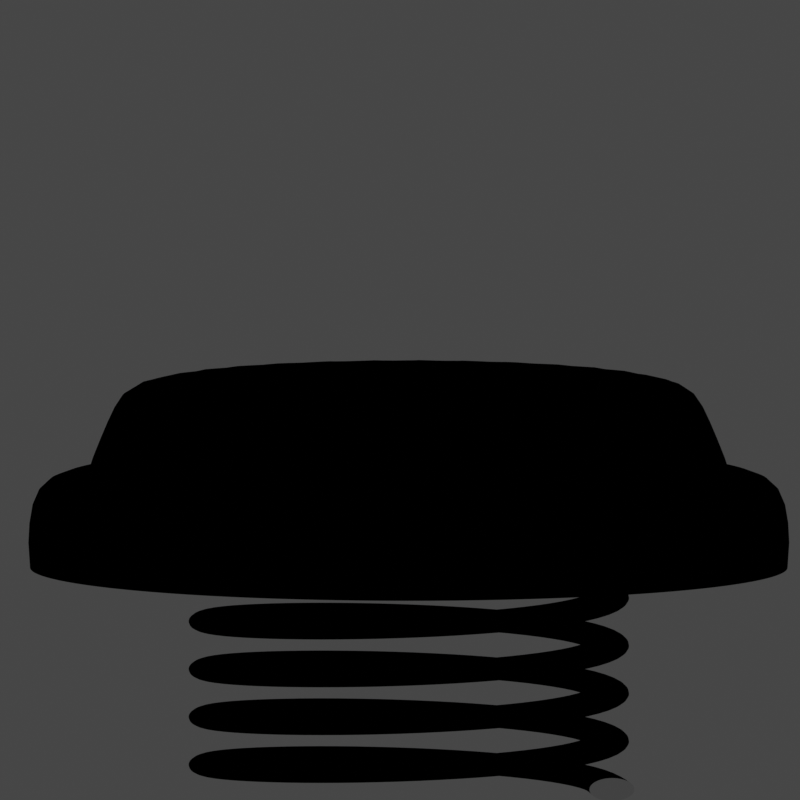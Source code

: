 # Source: spring.blend  (saved by Blender 4.0.36; exported with 4.5.12 LTS)
import bpy
from mathutils import Matrix  # noqa: F401  (used for matrix-valued properties, if any)

bpy.ops.wm.read_factory_settings(use_empty=True)
scene = bpy.context.scene
scene.name = 'Scene'

# ---- materials (node trees are filled in below, after node groups)
mat_spring1 = bpy.data.materials.new('spring1')
mat_spring1.use_transparent_shadow = False
mat_spring1.roughness = 0.0
mat_spring2 = bpy.data.materials.new('spring2')
mat_spring2.use_transparent_shadow = False
mat_spring2.roughness = 0.0
mat_white = bpy.data.materials.new('white')
mat_white.use_transparent_shadow = False
mat_white.roughness = 0.0
mat_outline = bpy.data.materials.new('outline')
mat_outline.use_backface_culling = True
mat_outline.diffuse_color = (0.005077, 0.0, 1.0, 1.0)
mat_outline.roughness = 0.0
mat_outline.specular_intensity = 0.0
mat_black = bpy.data.materials.new('black')
mat_black.use_transparent_shadow = False
mat_black.roughness = 0.0

# ---- node groups
ng_basiccolorramp = bpy.data.node_groups.new('BasicColorRamp', 'ShaderNodeTree')
_s = ng_basiccolorramp.interface.new_socket(name='Color', in_out='OUTPUT', socket_type='NodeSocketColor')
_s.default_value = (0.0, 0.0, 0.0, 0.0)
_s = ng_basiccolorramp.interface.new_socket(name='ShadeTexture', in_out='INPUT', socket_type='NodeSocketFloat')
_s.default_value = 0.216
_s.min_value = 0.0
_s.max_value = 1.0
_N = ng_basiccolorramp.nodes; _L = ng_basiccolorramp.links
n0 = _N.new('ShaderNodeBsdfDiffuse'); n0.name = 'Diffuse BSDF.001'; n0.location = (-168, 18)
n0.inputs[0].default_value = (1.0, 1.0, 1.0, 1.0)
n1 = _N.new('ShaderNodeValToRGB'); n1.name = 'ColorRamp.002'; n1.location = (406, 93)
n1.color_ramp.interpolation = 'CONSTANT'
while len(n1.color_ramp.elements) > 1: n1.color_ramp.elements.remove(n1.color_ramp.elements[-1])
n1.color_ramp.elements[0].position = 0.0; n1.color_ramp.elements[0].color = (0.1758, 0.1758, 0.1758, 1.0)
_e = n1.color_ramp.elements.new(0.1091); _e.color = (0.75, 0.75, 0.75, 1.0)
_e = n1.color_ramp.elements.new(0.1455); _e.color = (1.0, 1.0, 1.0, 1.0)
n2 = _N.new('ShaderNodeValToRGB'); n2.name = 'ColorRamp.003'; n2.location = (400, -140)
n2.color_ramp.interpolation = 'EASE'
while len(n2.color_ramp.elements) > 1: n2.color_ramp.elements.remove(n2.color_ramp.elements[-1])
n2.color_ramp.elements[0].position = 0.0; n2.color_ramp.elements[0].color = (0.0, 0.0, 0.0, 1.0)
_e = n2.color_ramp.elements.new(0.1091); _e.color = (0.03618, 0.03618, 0.03618, 1.0)
_e = n2.color_ramp.elements.new(0.1455); _e.color = (1.0, 1.0, 1.0, 1.0)
n3 = _N.new('ShaderNodeShaderToRGB'); n3.name = 'Shader to RGB.001'; n3.location = (129, -16)
n4 = _N.new('NodeGroupOutput'); n4.name = 'Group Output'; n4.location = (900, -20)
n5 = _N.new('ShaderNodeMix'); n5.name = 'Mix'; n5.location = (720, 60)
n5.data_type = 'RGBA'
_L.new(n0.outputs[0], n3.inputs[0])
_L.new(n3.outputs[0], n1.inputs[0])
_L.new(n3.outputs[0], n2.inputs[0])
_L.new(n5.outputs[2], n4.inputs[0])
_L.new(n1.outputs[0], n5.inputs[6])
_L.new(n2.outputs[0], n5.inputs[7])
n4.is_active_output = True
ng_nodegroup_002 = bpy.data.node_groups.new('NodeGroup.002', 'ShaderNodeTree')
_s = ng_nodegroup_002.interface.new_socket(name='Color', in_out='OUTPUT', socket_type='NodeSocketColor')
_s.default_value = (0.0, 0.0, 0.0, 0.0)
_s = ng_nodegroup_002.interface.new_socket(name='BaseTexture', in_out='INPUT', socket_type='NodeSocketColor')
_s.default_value = (1.0, 1.0, 1.0, 1.0)
_s = ng_nodegroup_002.interface.new_socket(name='AOTexture', in_out='INPUT', socket_type='NodeSocketColor')
_N = ng_nodegroup_002.nodes; _L = ng_nodegroup_002.links
n0 = _N.new('NodeGroupInput'); n0.name = 'Group Input'; n0.location = (-57, 76)
n1 = _N.new('ShaderNodeMix'); n1.name = 'Mix.002'; n1.location = (207, 315)
n1.data_type = 'RGBA'
n2 = _N.new('NodeGroupOutput'); n2.name = 'Group Output'; n2.location = (825, 145)
n3 = _N.new('ShaderNodeFresnel'); n3.name = 'Fresnel'; n3.location = (-60, -80)
n3.inputs[0].default_value = 1.15
n4 = _N.new('ShaderNodeMix'); n4.name = 'Mix.003'; n4.location = (509, 243)
n4.data_type = 'RGBA'
n5 = _N.new('ShaderNodeValToRGB'); n5.name = 'ColorRamp'; n5.location = (200, -20)
n5.color_ramp.interpolation = 'CONSTANT'
while len(n5.color_ramp.elements) > 1: n5.color_ramp.elements.remove(n5.color_ramp.elements[-1])
n5.color_ramp.elements[0].position = 0.0; n5.color_ramp.elements[0].color = (0.0, 0.0, 0.0, 1.0)
_e = n5.color_ramp.elements.new(0.14); _e.color = (1.0, 1.0, 1.0, 1.0)
n6 = _N.new('ShaderNodeGroup'); n6.name = 'Group'; n6.location = (-81, 199)
n6.label = 'Basic Color Ramp'
n6.width = 164
n6.node_tree = ng_basiccolorramp
n6.inputs[0].default_value = 0.216
_L.new(n3.outputs[0], n5.inputs[0])
_L.new(n6.outputs[0], n1.inputs[0])
_L.new(n0.outputs[1], n1.inputs[6])
_L.new(n0.outputs[0], n1.inputs[7])
_L.new(n5.outputs[0], n4.inputs[0])
_L.new(n1.outputs[2], n4.inputs[6])
_L.new(n0.outputs[0], n4.inputs[7])
_L.new(n4.outputs[2], n2.inputs[0])
n2.is_active_output = True

# ---- material node trees
mat_spring1.use_nodes = True; mat_spring1.node_tree.nodes.clear()
_N = mat_spring1.node_tree.nodes; _L = mat_spring1.node_tree.links
n0 = _N.new('ShaderNodeOutputMaterial'); n0.name = 'Material Output.001'; n0.location = (1602, 1660)
n1 = _N.new('ShaderNodeGroup'); n1.name = 'Group'; n1.location = (1298, 1646)
n1.label = 'Shader'
n1.node_tree = ng_nodegroup_002
n1.inputs[0].default_value = (0.4869, 0.04197, 0.468, 1.0)
n1.inputs[1].default_value = (0.1519, 0.01249, 0.04178, 1.0)
_L.new(n1.outputs[0], n0.inputs[0])
n0.is_active_output = True
mat_spring2.use_nodes = True; mat_spring2.node_tree.nodes.clear()
_N = mat_spring2.node_tree.nodes; _L = mat_spring2.node_tree.links
n0 = _N.new('ShaderNodeOutputMaterial'); n0.name = 'Material Output.001'; n0.location = (1602, 1660)
n1 = _N.new('ShaderNodeGroup'); n1.name = 'Group'; n1.location = (1298, 1646)
n1.label = 'Shader'
n1.node_tree = ng_nodegroup_002
n1.inputs[0].default_value = (0.723, 0.09063, 0.7047, 1.0)
n1.inputs[1].default_value = (0.4397, 0.05781, 0.4287, 1.0)
_L.new(n1.outputs[0], n0.inputs[0])
n0.is_active_output = True
mat_white.use_nodes = True; mat_white.node_tree.nodes.clear()
_N = mat_white.node_tree.nodes; _L = mat_white.node_tree.links
n0 = _N.new('ShaderNodeOutputMaterial'); n0.name = 'Material Output.001'; n0.location = (1602, 1660)
n1 = _N.new('ShaderNodeGroup'); n1.name = 'Group'; n1.location = (1298, 1646)
n1.label = 'Shader'
n1.node_tree = ng_nodegroup_002
n1.inputs[0].default_value = (0.7586, 0.8524, 1.0, 1.0)
n1.inputs[1].default_value = (0.1343, 0.1486, 0.3032, 1.0)
_L.new(n1.outputs[0], n0.inputs[0])
n0.is_active_output = True
mat_outline.use_nodes = True; mat_outline.node_tree.nodes.clear()
_N = mat_outline.node_tree.nodes; _L = mat_outline.node_tree.links
n0 = _N.new('ShaderNodeOutputMaterial'); n0.name = 'Material Output'; n0.location = (300, 300)
n0.target = 'CYCLES'
n1 = _N.new('ShaderNodeEmission'); n1.name = 'Emission'; n1.location = (10, 300)
n1.inputs[0].default_value = (0.0, 0.0, 0.0, 1.0)
n2 = _N.new('ShaderNodeOutputMaterial'); n2.name = 'Material Output.001'; n2.location = (0, 0)
n2.target = 'EEVEE'
n3 = _N.new('ShaderNodeMixShader'); n3.name = 'Mix Shader'; n3.location = (0, 0)
n3.label = 'Disable Shadow'
n3.hide = True
n4 = _N.new('ShaderNodeLightPath'); n4.name = 'Light Path'; n4.location = (0, 0)
n4.hide = True
n5 = _N.new('ShaderNodeBsdfTransparent'); n5.name = 'Transparent BSDF'; n5.location = (0, 0)
n5.hide = True
_L.new(n1.outputs[0], n0.inputs[0])
_L.new(n1.outputs[0], n3.inputs[1])
_L.new(n3.outputs[0], n2.inputs[0])
_L.new(n4.outputs[1], n3.inputs[0])
_L.new(n5.outputs[0], n3.inputs[2])
n0.is_active_output = True
mat_black.use_nodes = True; mat_black.node_tree.nodes.clear()
_N = mat_black.node_tree.nodes; _L = mat_black.node_tree.links
n0 = _N.new('ShaderNodeOutputMaterial'); n0.name = 'Material Output.001'; n0.location = (1602, 1660)
n1 = _N.new('ShaderNodeGroup'); n1.name = 'Group'; n1.location = (1298, 1646)
n1.label = 'Shader'
n1.node_tree = ng_nodegroup_002
n1.inputs[0].default_value = (0.04445, 0.04445, 0.04445, 1.0)
n1.inputs[1].default_value = (0.01002, 0.01002, 0.01002, 1.0)
_L.new(n1.outputs[0], n0.inputs[0])
n0.is_active_output = True

# ---- world
world_world = bpy.data.worlds.new('World'); scene.world = world_world
world_world.use_nodes = True; world_world.node_tree.nodes.clear()
_N = world_world.node_tree.nodes; _L = world_world.node_tree.links
n0 = _N.new('ShaderNodeOutputWorld'); n0.name = 'World Output'; n0.location = (300, 300)
n1 = _N.new('ShaderNodeBackground'); n1.name = 'Background'; n1.location = (10, 300)
n1.inputs[0].default_value = (0.05088, 0.05088, 0.05088, 1.0)
_L.new(n1.outputs[0], n0.inputs[0])
n0.is_active_output = True
world_world.color = (0.05088, 0.05088, 0.05088)
world_world.use_sun_shadow = False
world_world.sun_shadow_jitter_overblur = 0.0

# ---- cameras
cam_camera_002 = bpy.data.cameras.new('Camera.002')
cam_camera_002.type = 'ORTHO'
cam_camera_002.lens = 73.09
cam_camera_002.ortho_scale = 2.5

# ---- lights
light_sun_001 = bpy.data.lights.new('Sun.001', 'SUN')
light_sun_001.transmission_factor = 0.0
light_sun_001.energy = 1.0
light_sun_001.shadow_soft_size = 0.125

# ---- meshes
me_cylinder = bpy.data.meshes.new('Cylinder')
me_cylinder.from_pydata([(0.0, 1.0, 0.6851), (0.1951, 0.9808, 0.6851), (0.3827, 0.9239, 0.6851), (0.5556, 0.8315, 0.6851), (0.7071, 0.7071, 0.6851), (0.8315, 0.5556, 0.6851), (0.9239, 0.3827, 0.6851), (0.9808, 0.1951, 0.6851), (1.0, 0.0, 0.6851), (0.9808, -0.1951, 0.6851), (0.9239, -0.3827, 0.6851), (0.8315, -0.5556, 0.6851), (0.7071, -0.7071, 0.6851), (0.5556, -0.8315, 0.6851), (0.3827, -0.9239, 0.6851), (0.1951, -0.9808, 0.6851), (0.0, -1.0, 0.6851), (-0.1951, -0.9808, 0.6851), (-0.3827, -0.9239, 0.6851), (-0.5556, -0.8315, 0.6851), (-0.7071, -0.7071, 0.6851), (-0.8315, -0.5556, 0.6851), (-0.9239, -0.3827, 0.6851), (-0.9808, -0.1951, 0.6851), (-1.0, 0.0, 0.6851), (-0.9808, 0.1951, 0.6851), (-0.9239, 0.3827, 0.6851), (-0.8315, 0.5556, 0.6851), (-0.7071, 0.7071, 0.6851), (-0.5556, 0.8315, 0.6851), (-0.3827, 0.9239, 0.6851), (-0.1951, 0.9808, 0.6851), (-2.142e-09, 1.177, 0.6851), (0.2296, 1.154, 0.6851), (0.4504, 1.087, 0.6851), (0.6539, 0.9786, 0.6851), (0.8322, 0.8322, 0.6851), (0.9786, 0.6539, 0.6851), (1.087, 0.4504, 0.6851), (1.154, 0.2296, 0.6851), (1.177, -2.636e-09, 0.6851), (1.154, -0.2296, 0.6851), (1.087, -0.4504, 0.6851), (0.9786, -0.6539, 0.6851), (0.8322, -0.8322, 0.6851), (0.6539, -0.9786, 0.6851), (0.4504, -1.087, 0.6851), (0.2296, -1.154, 0.6851), (-2.142e-09, -1.177, 0.6851), (-0.2296, -1.154, 0.6851), (-0.4504, -1.087, 0.6851), (-0.6539, -0.9786, 0.6851), (-0.8322, -0.8322, 0.6851), (-0.9786, -0.6539, 0.6851), (-1.087, -0.4504, 0.6851), (-1.154, -0.2296, 0.6851), (-1.177, -2.636e-09, 0.6851), (-1.154, 0.2296, 0.6851), (-1.087, 0.4504, 0.6851), (-0.9786, 0.6539, 0.6851), (-0.8322, 0.8322, 0.6851), (-0.6539, 0.9786, 0.6851), (-0.4504, 1.087, 0.6851), (-0.2296, 1.154, 0.6851), (-2.142e-09, 1.177, 0.4263), (0.2296, 1.154, 0.4263), (0.4504, 1.087, 0.4263), (0.6539, 0.9786, 0.4263), (0.8322, 0.8322, 0.4263), (0.9786, 0.6539, 0.4263), (1.087, 0.4504, 0.4263), (1.154, 0.2296, 0.4263), (1.177, -2.636e-09, 0.4263), (1.154, -0.2296, 0.4263), (1.087, -0.4504, 0.4263), (0.9786, -0.6539, 0.4263), (0.8322, -0.8322, 0.4263), (0.6539, -0.9786, 0.4263), (0.4504, -1.087, 0.4263), (0.2296, -1.154, 0.4263), (-2.142e-09, -1.177, 0.4263), (-0.2296, -1.154, 0.4263), (-0.4504, -1.087, 0.4263), (-0.6539, -0.9786, 0.4263), (-0.8322, -0.8322, 0.4263), (-0.9786, -0.6539, 0.4263), (-1.087, -0.4504, 0.4263), (-1.154, -0.2296, 0.4263), (-1.177, -2.636e-09, 0.4263), (-1.154, 0.2296, 0.4263), (-1.087, 0.4504, 0.4263), (-0.9786, 0.6539, 0.4263), (-0.8322, 0.8322, 0.4263), (-0.6539, 0.9786, 0.4263), (-0.4504, 1.087, 0.4263), (-0.2296, 1.154, 0.4263), (1.575e-09, 0.8399, 0.9966), (1.154e-09, 0.9028, 0.9341), (0.1639, 0.8238, 0.9966), (0.1761, 0.8855, 0.9341), (0.3214, 0.776, 0.9966), (0.3455, 0.8341, 0.9341), (0.4666, 0.6984, 0.9966), (0.5016, 0.7507, 0.9341), (0.5939, 0.5939, 0.9966), (0.6384, 0.6384, 0.9341), (0.6984, 0.4666, 0.9966), (0.7507, 0.5016, 0.9341), (0.776, 0.3214, 0.9966), (0.8341, 0.3455, 0.9341), (0.8238, 0.1639, 0.9966), (0.8855, 0.1761, 0.9341), (0.8399, -9.635e-10, 0.9966), (0.9028, -5.431e-10, 0.9341), (0.8238, -0.1639, 0.9966), (0.8855, -0.1761, 0.9341), (0.776, -0.3214, 0.9966), (0.8341, -0.3455, 0.9341), (0.6984, -0.4666, 0.9966), (0.7507, -0.5016, 0.9341), (0.5939, -0.5939, 0.9966), (0.6384, -0.6384, 0.9341), (0.4666, -0.6984, 0.9966), (0.5016, -0.7507, 0.9341), (0.3214, -0.776, 0.9966), (0.3455, -0.8341, 0.9341), (0.1639, -0.8238, 0.9966), (0.1761, -0.8855, 0.9341), (7.337e-10, -0.8399, 0.9966), (1.154e-09, -0.9028, 0.9341), (-0.1639, -0.8238, 0.9966), (-0.1761, -0.8855, 0.9341), (-0.3214, -0.776, 0.9966), (-0.3455, -0.8341, 0.9341), (-0.4666, -0.6984, 0.9966), (-0.5016, -0.7507, 0.9341), (-0.5939, -0.5939, 0.9966), (-0.6384, -0.6384, 0.9341), (-0.6984, -0.4666, 0.9966), (-0.7507, -0.5016, 0.9341), (-0.776, -0.3214, 0.9966), (-0.8341, -0.3455, 0.9341), (-0.8238, -0.1639, 0.9966), (-0.8855, -0.1761, 0.9341), (-0.8399, -1.227e-10, 0.9966), (-0.9028, -5.431e-10, 0.9341), (-0.8238, 0.1639, 0.9966), (-0.8855, 0.1761, 0.9341), (-0.776, 0.3214, 0.9966), (-0.8341, 0.3455, 0.9341), (-0.6984, 0.4666, 0.9966), (-0.7507, 0.5016, 0.9341), (-0.5939, 0.5939, 0.9966), (-0.6384, 0.6384, 0.9341), (-0.4666, 0.6984, 0.9966), (-0.5016, 0.7507, 0.9341), (-0.3214, 0.776, 0.9966), (-0.3455, 0.8341, 0.9341), (-0.1639, 0.8238, 0.9966), (-0.1761, 0.8855, 0.9341)], [], [(31, 159, 97, 0), (2, 101, 103, 3), (3, 103, 105, 4), (4, 105, 107, 5), (5, 107, 109, 6), (6, 109, 111, 7), (7, 111, 113, 8), (8, 113, 115, 9), (9, 115, 117, 10), (10, 117, 119, 11), (11, 119, 121, 12), (12, 121, 123, 13), (13, 123, 125, 14), (14, 125, 127, 15), (15, 127, 129, 16), (16, 129, 131, 17), (17, 131, 133, 18), (18, 133, 135, 19), (19, 135, 137, 20), (20, 137, 139, 21), (21, 139, 141, 22), (22, 141, 143, 23), (23, 143, 145, 24), (24, 145, 147, 25), (25, 147, 149, 26), (26, 149, 151, 27), (27, 151, 153, 28), (28, 153, 155, 29), (29, 155, 157, 30), (30, 157, 159, 31), (0, 97, 99, 1), (1, 99, 101, 2), (16, 17, 49, 48), (52, 53, 85, 84), (25, 26, 58, 57), (3, 4, 36, 35), (12, 13, 45, 44), (21, 22, 54, 53), (30, 31, 63, 62), (8, 9, 41, 40), (17, 18, 50, 49), (26, 27, 59, 58), (4, 5, 37, 36), (13, 14, 46, 45), (22, 23, 55, 54), (0, 1, 33, 32), (31, 0, 32, 63), (9, 10, 42, 41), (18, 19, 51, 50), (27, 28, 60, 59), (5, 6, 38, 37), (14, 15, 47, 46), (23, 24, 56, 55), (1, 2, 34, 33), (10, 11, 43, 42), (19, 20, 52, 51), (28, 29, 61, 60), (6, 7, 39, 38), (15, 16, 48, 47), (24, 25, 57, 56), (2, 3, 35, 34), (11, 12, 44, 43), (20, 21, 53, 52), (29, 30, 62, 61), (7, 8, 40, 39), (64, 65, 66, 67, 68, 69, 70, 71, 72, 73, 74, 75, 76, 77, 78, 79, 80, 81, 82, 83, 84, 85, 86, 87, 88, 89, 90, 91, 92, 93, 94, 95), (39, 40, 72, 71), (53, 54, 86, 85), (40, 41, 73, 72), (54, 55, 87, 86), (41, 42, 74, 73), (55, 56, 88, 87), (42, 43, 75, 74), (56, 57, 89, 88), (43, 44, 76, 75), (57, 58, 90, 89), (44, 45, 77, 76), (58, 59, 91, 90), (45, 46, 78, 77), (32, 33, 65, 64), (59, 60, 92, 91), (46, 47, 79, 78), (33, 34, 66, 65), (60, 61, 93, 92), (47, 48, 80, 79), (34, 35, 67, 66), (61, 62, 94, 93), (48, 49, 81, 80), (35, 36, 68, 67), (62, 63, 95, 94), (49, 50, 82, 81), (36, 37, 69, 68), (63, 32, 64, 95), (50, 51, 83, 82), (37, 38, 70, 69), (51, 52, 84, 83), (38, 39, 71, 70), (99, 97, 96, 98), (101, 99, 98, 100), (103, 101, 100, 102), (105, 103, 102, 104), (107, 105, 104, 106), (109, 107, 106, 108), (111, 109, 108, 110), (113, 111, 110, 112), (115, 113, 112, 114), (117, 115, 114, 116), (119, 117, 116, 118), (121, 119, 118, 120), (123, 121, 120, 122), (125, 123, 122, 124), (127, 125, 124, 126), (129, 127, 126, 128), (131, 129, 128, 130), (133, 131, 130, 132), (135, 133, 132, 134), (137, 135, 134, 136), (139, 137, 136, 138), (141, 139, 138, 140), (143, 141, 140, 142), (145, 143, 142, 144), (147, 145, 144, 146), (149, 147, 146, 148), (151, 149, 148, 150), (153, 151, 150, 152), (155, 153, 152, 154), (157, 155, 154, 156), (159, 157, 156, 158), (97, 159, 158, 96), (98, 96, 158, 156, 154, 152, 150, 148, 146, 144, 142, 140, 138, 136, 134, 132, 130, 128, 126, 124, 122, 120, 118, 116, 114, 112, 110, 108, 106, 104, 102, 100)])
me_cylinder.polygons.foreach_set('use_smooth', [True] * 130)
me_cylinder.polygons.foreach_set('material_index', [0, 0, 0, 0, 0, 0, 0, 0, 0, 0, 0, 0, 0, 0, 0, 0, 0, 0, 0, 0, 0, 0, 0, 0, 0, 0, 0, 0, 0, 0, 0, 0, 2, 2, 2, 2, 2, 2, 2, 2, 2, 2, 2, 2, 2, 2, 2, 2, 2, 2, 2, 2, 2, 2, 2, 2, 2, 2, 2, 2, 2, 2, 2, 2, 2, 2, 2, 2, 2, 2, 2, 2, 2, 2, 2, 2, 2, 2, 2, 2, 2, 2, 2, 2, 2, 2, 2, 2, 2, 2, 2, 2, 2, 2, 2, 2, 2, 1, 1, 1, 1, 1, 1, 1, 1, 1, 1, 1, 1, 1, 1, 1, 1, 1, 1, 1, 1, 1, 1, 1, 1, 1, 1, 1, 1, 1, 1, 1, 1, 1])
_k = {(0, 1): 1.0, (1, 2): 1.0, (2, 3): 1.0, (3, 4): 1.0, (4, 5): 1.0, (5, 6): 1.0, (6, 7): 1.0, (7, 8): 1.0, (8, 9): 1.0, (9, 10): 1.0, (10, 11): 1.0, (11, 12): 1.0, (12, 13): 1.0, (13, 14): 1.0, (14, 15): 1.0, (15, 16): 1.0, (16, 17): 1.0, (17, 18): 1.0, (18, 19): 1.0, (19, 20): 1.0, (20, 21): 1.0, (21, 22): 1.0, (22, 23): 1.0, (23, 24): 1.0, (24, 25): 1.0, (25, 26): 1.0, (26, 27): 1.0, (27, 28): 1.0, (28, 29): 1.0, (29, 30): 1.0, (30, 31): 1.0, (0, 31): 1.0, (64, 65): 1.0, (65, 66): 1.0, (66, 67): 1.0, (67, 68): 1.0, (68, 69): 1.0, (69, 70): 1.0, (70, 71): 1.0, (71, 72): 1.0, (72, 73): 1.0, (73, 74): 1.0, (74, 75): 1.0, (75, 76): 1.0, (76, 77): 1.0, (77, 78): 1.0, (78, 79): 1.0, (79, 80): 1.0, (80, 81): 1.0, (81, 82): 1.0, (82, 83): 1.0, (83, 84): 1.0, (84, 85): 1.0, (85, 86): 1.0, (86, 87): 1.0, (87, 88): 1.0, (88, 89): 1.0, (89, 90): 1.0, (90, 91): 1.0, (91, 92): 1.0, (92, 93): 1.0, (93, 94): 1.0, (94, 95): 1.0, (64, 95): 1.0}
me_cylinder.attributes.new('crease_edge', 'FLOAT', 'EDGE').data.foreach_set('value', [_k.get((min(e.vertices), max(e.vertices)), 0.0) for e in me_cylinder.edges])
_uv = me_cylinder.uv_layers.new(name='UVMap')
_uv.uv.foreach_set('vector', [0.03125, 0.5, 0.03125, 0.8899, 0.0, 0.8899, 0.0, 0.5, 0.9375, 0.5, 0.9375, 0.8899, 0.9063, 0.8899, 0.9062, 0.5, 0.9062, 0.5, 0.9062, 0.8899, 0.875, 0.8899, 0.875, 0.5, 0.875, 0.5, 0.875, 0.8899, 0.8438, 0.8899, 0.8438, 0.5, 0.8438, 0.5, 0.8438, 0.8899, 0.8125, 0.8899, 0.8125, 0.5, 0.8125, 0.5, 0.8125, 0.8899, 0.7813, 0.8899, 0.7812, 0.5, 0.7812, 0.5, 0.7812, 0.8899, 0.75, 0.8899, 0.75, 0.5, 0.75, 0.5, 0.75, 0.8899, 0.7188, 0.8899, 0.7188, 0.5, 0.7188, 0.5, 0.7188, 0.8899, 0.6875, 0.8899, 0.6875, 0.5, 0.6875, 0.5, 0.6875, 0.8899, 0.6562, 0.8899, 0.6562, 0.5, 0.6562, 0.5, 0.6562, 0.8899, 0.625, 0.8899, 0.625, 0.5, 0.625, 0.5, 0.625, 0.8899, 0.5938, 0.8899, 0.5938, 0.5, 0.5938, 0.5, 0.5938, 0.8899, 0.5625, 0.8899, 0.5625, 0.5, 0.5625, 0.5, 0.5625, 0.8899, 0.5312, 0.8899, 0.5312, 0.5, 0.5312, 0.5, 0.5312, 0.8899, 0.5, 0.8899, 0.5, 0.5, 0.5, 0.5, 0.5, 0.8899, 0.4688, 0.8899, 0.4688, 0.5, 0.4688, 0.5, 0.4688, 0.8899, 0.4375, 0.8899, 0.4375, 0.5, 0.4375, 0.5, 0.4375, 0.8899, 0.4063, 0.8899, 0.4062, 0.5, 0.4062, 0.5, 0.4062, 0.8899, 0.375, 0.8899, 0.375, 0.5, 0.375, 0.5, 0.375, 0.8899, 0.3438, 0.8899, 0.3438, 0.5, 0.3438, 0.5, 0.3438, 0.8899, 0.3125, 0.8899, 0.3125, 0.5, 0.3125, 0.5, 0.3125, 0.8899, 0.2812, 0.8899, 0.2812, 0.5, 0.2812, 0.5, 0.2812, 0.8899, 0.25, 0.8899, 0.25, 0.5, 0.25, 0.5, 0.25, 0.8899, 0.2188, 0.8899, 0.2188, 0.5, 0.2188, 0.5, 0.2188, 0.8899, 0.1875, 0.8899, 0.1875, 0.5, 0.1875, 0.5, 0.1875, 0.8899, 0.1562, 0.8899, 0.1562, 0.5, 0.1562, 0.5, 0.1562, 0.8899, 0.125, 0.8899, 0.125, 0.5, 0.125, 0.5, 0.125, 0.8899, 0.09375, 0.8899, 0.09375, 0.5, 0.09375, 0.5, 0.09375, 0.8899, 0.0625, 0.8899, 0.0625, 0.5, 0.0625, 0.5, 0.0625, 0.8899, 0.03125, 0.8899, 0.03125, 0.5, 1.0, 0.5, 1.0, 0.8899, 0.9688, 0.8899, 0.9688, 0.5, 0.9688, 0.5, 0.9688, 0.8899, 0.9375, 0.8899, 0.9375, 0.5, 0.5, 0.5, 0.4688, 0.5, 0.4688, 0.5, 0.5, 0.5, 0.375, 0.5, 0.3438, 0.5, 0.3438, 0.5, 0.375, 0.5, 0.2188, 0.5, 0.1875, 0.5, 0.1875, 0.5, 0.2188, 0.5, 0.9062, 0.5, 0.875, 0.5, 0.875, 0.5, 0.9062, 0.5, 0.625, 0.5, 0.5938, 0.5, 0.5938, 0.5, 0.625, 0.5, 0.3438, 0.5, 0.3125, 0.5, 0.3125, 0.5, 0.3438, 0.5, 0.0625, 0.5, 0.03125, 0.5, 0.03125, 0.5, 0.0625, 0.5, 0.75, 0.5, 0.7188, 0.5, 0.7188, 0.5, 0.75, 0.5, 0.4688, 0.5, 0.4375, 0.5, 0.4375, 0.5, 0.4688, 0.5, 0.1875, 0.5, 0.1562, 0.5, 0.1562, 0.5, 0.1875, 0.5, 0.875, 0.5, 0.8438, 0.5, 0.8438, 0.5, 0.875, 0.5, 0.5938, 0.5, 0.5625, 0.5, 0.5625, 0.5, 0.5938, 0.5, 0.3125, 0.5, 0.2812, 0.5, 0.2812, 0.5, 0.3125, 0.5, 1.0, 0.5, 0.9688, 0.5, 0.9688, 0.5, 1.0, 0.5, 0.03125, 0.5, 0.0, 0.5, 0.0, 0.5, 0.03125, 0.5, 0.7188, 0.5, 0.6875, 0.5, 0.6875, 0.5, 0.7188, 0.5, 0.4375, 0.5, 0.4062, 0.5, 0.4062, 0.5, 0.4375, 0.5, 0.1562, 0.5, 0.125, 0.5, 0.125, 0.5, 0.1562, 0.5, 0.8438, 0.5, 0.8125, 0.5, 0.8125, 0.5, 0.8438, 0.5, 0.5625, 0.5, 0.5312, 0.5, 0.5312, 0.5, 0.5625, 0.5, 0.2812, 0.5, 0.25, 0.5, 0.25, 0.5, 0.2812, 0.5, 0.9688, 0.5, 0.9375, 0.5, 0.9375, 0.5, 0.9688, 0.5, 0.6875, 0.5, 0.6562, 0.5, 0.6562, 0.5, 0.6875, 0.5, 0.4062, 0.5, 0.375, 0.5, 0.375, 0.5, 0.4062, 0.5, 0.125, 0.5, 0.09375, 0.5, 0.09375, 0.5, 0.125, 0.5, 0.8125, 0.5, 0.7812, 0.5, 0.7812, 0.5, 0.8125, 0.5, 0.5312, 0.5, 0.5, 0.5, 0.5, 0.5, 0.5312, 0.5, 0.25, 0.5, 0.2188, 0.5, 0.2188, 0.5, 0.25, 0.5, 0.9375, 0.5, 0.9062, 0.5, 0.9062, 0.5, 0.9375, 0.5, 0.6562, 0.5, 0.625, 0.5, 0.625, 0.5, 0.6562, 0.5, 0.375, 0.5, 0.3438, 0.5, 0.3438, 0.5, 0.375, 0.5, 0.09375, 0.5, 0.0625, 0.5, 0.0625, 0.5, 0.09375, 0.5, 0.7812, 0.5, 0.75, 0.5, 0.75, 0.5, 0.7812, 0.5, 0.75, 0.49, 0.7968, 0.4854, 0.8418, 0.4717, 0.8833, 0.4496, 0.9197, 0.4197, 0.9496, 0.3833, 0.9717, 0.3418, 0.9854, 0.2968, 0.99, 0.25, 0.9854, 0.2032, 0.9717, 0.1582, 0.9496, 0.1167, 0.9197, 0.08029, 0.8833, 0.05045, 0.8418, 0.02827, 0.7968, 0.01461, 0.75, 0.01, 0.7032, 0.01461, 0.6582, 0.02827, 0.6167, 0.05045, 0.5803, 0.08029, 0.5504, 0.1167, 0.5283, 0.1582, 0.5146, 0.2032, 0.51, 0.25, 0.5146, 0.2968, 0.5283, 0.3418, 0.5504, 0.3833, 0.5803, 0.4197, 0.6167, 0.4496, 0.6582, 0.4717, 0.7032, 0.4854, 0.7812, 0.5, 0.75, 0.5, 0.75, 0.5, 0.7812, 0.5, 0.3438, 0.5, 0.3125, 0.5, 0.3125, 0.5, 0.3438, 0.5, 0.75, 0.5, 0.7188, 0.5, 0.7188, 0.5, 0.75, 0.5, 0.3125, 0.5, 0.2812, 0.5, 0.2812, 0.5, 0.3125, 0.5, 0.7188, 0.5, 0.6875, 0.5, 0.6875, 0.5, 0.7188, 0.5, 0.2812, 0.5, 0.25, 0.5, 0.25, 0.5, 0.2812, 0.5, 0.6875, 0.5, 0.6562, 0.5, 0.6562, 0.5, 0.6875, 0.5, 0.25, 0.5, 0.2188, 0.5, 0.2188, 0.5, 0.25, 0.5, 0.6562, 0.5, 0.625, 0.5, 0.625, 0.5, 0.6562, 0.5, 0.2188, 0.5, 0.1875, 0.5, 0.1875, 0.5, 0.2188, 0.5, 0.625, 0.5, 0.5938, 0.5, 0.5938, 0.5, 0.625, 0.5, 0.1875, 0.5, 0.1562, 0.5, 0.1562, 0.5, 0.1875, 0.5, 0.5938, 0.5, 0.5625, 0.5, 0.5625, 0.5, 0.5938, 0.5, 1.0, 0.5, 0.9688, 0.5, 0.9688, 0.5, 1.0, 0.5, 0.1562, 0.5, 0.125, 0.5, 0.125, 0.5, 0.1562, 0.5, 0.5625, 0.5, 0.5312, 0.5, 0.5312, 0.5, 0.5625, 0.5, 0.9688, 0.5, 0.9375, 0.5, 0.9375, 0.5, 0.9688, 0.5, 0.125, 0.5, 0.09375, 0.5, 0.09375, 0.5, 0.125, 0.5, 0.5312, 0.5, 0.5, 0.5, 0.5, 0.5, 0.5312, 0.5, 0.9375, 0.5, 0.9062, 0.5, 0.9062, 0.5, 0.9375, 0.5, 0.09375, 0.5, 0.0625, 0.5, 0.0625, 0.5, 0.09375, 0.5, 0.5, 0.5, 0.4688, 0.5, 0.4688, 0.5, 0.5, 0.5, 0.9062, 0.5, 0.875, 0.5, 0.875, 0.5, 0.9062, 0.5, 0.0625, 0.5, 0.03125, 0.5, 0.03125, 0.5, 0.0625, 0.5, 0.4688, 0.5, 0.4375, 0.5, 0.4375, 0.5, 0.4688, 0.5, 0.875, 0.5, 0.8438, 0.5, 0.8438, 0.5, 0.875, 0.5, 0.03125, 0.5, 0.0, 0.5, 0.0, 0.5, 0.03125, 0.5, 0.4375, 0.5, 0.4062, 0.5, 0.4062, 0.5, 0.4375, 0.5, 0.8438, 0.5, 0.8125, 0.5, 0.8125, 0.5, 0.8438, 0.5, 0.4062, 0.5, 0.375, 0.5, 0.375, 0.5, 0.4062, 0.5, 0.8125, 0.5, 0.7812, 0.5, 0.7812, 0.5, 0.8125, 0.5, 0.2968, 0.4854, 0.25, 0.49, 0.25, 0.4733, 0.2936, 0.469, 0.3418, 0.4717, 0.2968, 0.4854, 0.2936, 0.469, 0.3354, 0.4563, 0.3833, 0.4496, 0.3418, 0.4717, 0.3354, 0.4563, 0.3741, 0.4357, 0.4197, 0.4197, 0.3833, 0.4496, 0.3741, 0.4357, 0.4079, 0.4079, 0.4496, 0.3833, 0.4197, 0.4197, 0.4079, 0.4079, 0.4357, 0.3741, 0.4717, 0.3418, 0.4496, 0.3833, 0.4357, 0.3741, 0.4563, 0.3354, 0.4854, 0.2968, 0.4717, 0.3418, 0.4563, 0.3354, 0.469, 0.2936, 0.49, 0.25, 0.4854, 0.2968, 0.469, 0.2936, 0.4733, 0.25, 0.4854, 0.2032, 0.49, 0.25, 0.4733, 0.25, 0.469, 0.2064, 0.4717, 0.1582, 0.4854, 0.2032, 0.469, 0.2064, 0.4563, 0.1646, 0.4496, 0.1167, 0.4717, 0.1582, 0.4563, 0.1646, 0.4357, 0.1259, 0.4197, 0.08029, 0.4496, 0.1167, 0.4357, 0.1259, 0.4079, 0.09211, 0.3833, 0.05045, 0.4197, 0.08029, 0.4079, 0.09211, 0.3741, 0.06434, 0.3418, 0.02827, 0.3833, 0.05045, 0.3741, 0.06434, 0.3354, 0.04371, 0.2968, 0.01461, 0.3418, 0.02827, 0.3354, 0.04371, 0.2936, 0.031, 0.25, 0.01, 0.2968, 0.01461, 0.2936, 0.031, 0.25, 0.02671, 0.2032, 0.01461, 0.25, 0.01, 0.25, 0.02671, 0.2064, 0.031, 0.1582, 0.02827, 0.2032, 0.01461, 0.2064, 0.031, 0.1646, 0.04371, 0.1167, 0.05045, 0.1582, 0.02827, 0.1646, 0.04371, 0.1259, 0.06434, 0.08029, 0.08029, 0.1167, 0.05045, 0.1259, 0.06434, 0.09211, 0.09211, 0.05045, 0.1167, 0.08029, 0.08029, 0.09211, 0.09211, 0.06434, 0.1259, 0.02827, 0.1582, 0.05045, 0.1167, 0.06434, 0.1259, 0.04371, 0.1646, 0.01461, 0.2032, 0.02827, 0.1582, 0.04371, 0.1646, 0.031, 0.2064, 0.01, 0.25, 0.01461, 0.2032, 0.031, 0.2064, 0.02671, 0.25, 0.01461, 0.2968, 0.01, 0.25, 0.02671, 0.25, 0.031, 0.2936, 0.02827, 0.3418, 0.01461, 0.2968, 0.031, 0.2936, 0.04371, 0.3354, 0.05045, 0.3833, 0.02827, 0.3418, 0.04371, 0.3354, 0.06434, 0.3741, 0.08029, 0.4197, 0.05045, 0.3833, 0.06434, 0.3741, 0.09211, 0.4079, 0.1167, 0.4496, 0.08029, 0.4197, 0.09211, 0.4079, 0.1259, 0.4357, 0.1582, 0.4717, 0.1167, 0.4496, 0.1259, 0.4357, 0.1646, 0.4563, 0.2032, 0.4854, 0.1582, 0.4717, 0.1646, 0.4563, 0.2064, 0.469, 0.25, 0.49, 0.2032, 0.4854, 0.2064, 0.469, 0.25, 0.4733, 0.2936, 0.469, 0.25, 0.4733, 0.2064, 0.469, 0.1646, 0.4563, 0.1259, 0.4357, 0.09211, 0.4079, 0.06434, 0.3741, 0.04371, 0.3354, 0.031, 0.2936, 0.02671, 0.25, 0.031, 0.2064, 0.04371, 0.1646, 0.06434, 0.1259, 0.09211, 0.09211, 0.1259, 0.06434, 0.1646, 0.04371, 0.2064, 0.031, 0.25, 0.02671, 0.2936, 0.031, 0.3354, 0.04371, 0.3741, 0.06434, 0.4079, 0.09211, 0.4357, 0.1259, 0.4563, 0.1646, 0.469, 0.2064, 0.4733, 0.25, 0.469, 0.2936, 0.4563, 0.3354, 0.4357, 0.3741, 0.4079, 0.4079, 0.3741, 0.4357, 0.3354, 0.4563])
me_cylinder.materials.append(mat_spring1)
me_cylinder.materials.append(mat_spring2)
me_cylinder.materials.append(mat_white)
me_cylinder.materials.append(mat_outline)
me_cylinder.update()
me_cylinder.normals_split_custom_set([tuple(v) for v in zip(*[iter([-0.1052, 0.5287, 0.8423, -0.1639, 0.8241, 0.5422, 1.18e-07, 0.8402, 0.5422, 1.106e-07, 0.5391, 0.8423, 0.2063, 0.498, 0.8423, 0.3215, 0.7763, 0.5422, 0.4668, 0.6986, 0.5422, 0.2995, 0.4482, 0.8423, 0.2995, 0.4482, 0.8423, 0.4668, 0.6986, 0.5422, 0.5941, 0.5941, 0.5422, 0.3812, 0.3812, 0.8423, 0.3812, 0.3812, 0.8423, 0.5941, 0.5941, 0.5422, 0.6986, 0.4668, 0.5422, 0.4482, 0.2995, 0.8423, 0.4482, 0.2995, 0.8423, 0.6986, 0.4668, 0.5422, 0.7763, 0.3215, 0.5422, 0.498, 0.2063, 0.8423, 0.498, 0.2063, 0.8423, 0.7763, 0.3215, 0.5422, 0.8241, 0.1639, 0.5422, 0.5287, 0.1052, 0.8423, 0.5287, 0.1052, 0.8423, 0.8241, 0.1639, 0.5422, 0.8402, 2.458e-09, 0.5422, 0.5391, -1.345e-15, 0.8423, 0.5391, -1.345e-15, 0.8423, 0.8402, 2.458e-09, 0.5422, 0.8241, -0.1639, 0.5422, 0.5287, -0.1052, 0.8423, 0.5287, -0.1052, 0.8423, 0.8241, -0.1639, 0.5422, 0.7763, -0.3215, 0.5422, 0.498, -0.2063, 0.8423, 0.498, -0.2063, 0.8423, 0.7763, -0.3215, 0.5422, 0.6986, -0.4668, 0.5422, 0.4482, -0.2995, 0.8423, 0.4482, -0.2995, 0.8423, 0.6986, -0.4668, 0.5422, 0.5941, -0.5941, 0.5422, 0.3812, -0.3812, 0.8423, 0.3812, -0.3812, 0.8423, 0.5941, -0.5941, 0.5422, 0.4668, -0.6986, 0.5422, 0.2995, -0.4482, 0.8423, 0.2995, -0.4482, 0.8423, 0.4668, -0.6986, 0.5422, 0.3215, -0.7763, 0.5422, 0.2063, -0.498, 0.8423, 0.2063, -0.498, 0.8423, 0.3215, -0.7763, 0.5422, 0.1639, -0.8241, 0.5422, 0.1052, -0.5287, 0.8423, 0.1052, -0.5287, 0.8423, 0.1639, -0.8241, 0.5422, -9.096e-08, -0.8402, 0.5422, -1.106e-07, -0.5391, 0.8423, -1.106e-07, -0.5391, 0.8423, -9.096e-08, -0.8402, 0.5422, -0.1639, -0.8241, 0.5422, -0.1052, -0.5287, 0.8423, -0.1052, -0.5287, 0.8423, -0.1639, -0.8241, 0.5422, -0.3215, -0.7763, 0.5422, -0.2063, -0.498, 0.8423, -0.2063, -0.498, 0.8423, -0.3215, -0.7763, 0.5422, -0.4668, -0.6986, 0.5422, -0.2995, -0.4482, 0.8423, -0.2995, -0.4482, 0.8423, -0.4668, -0.6986, 0.5422, -0.5941, -0.5941, 0.5422, -0.3812, -0.3812, 0.8423, -0.3812, -0.3812, 0.8423, -0.5941, -0.5941, 0.5422, -0.6986, -0.4668, 0.5422, -0.4482, -0.2995, 0.8423, -0.4482, -0.2995, 0.8423, -0.6986, -0.4668, 0.5422, -0.7763, -0.3215, 0.5422, -0.498, -0.2063, 0.8423, -0.498, -0.2063, 0.8423, -0.7763, -0.3215, 0.5422, -0.8241, -0.1639, 0.5422, -0.5287, -0.1052, 0.8423, -0.5287, -0.1052, 0.8423, -0.8241, -0.1639, 0.5422, -0.8402, -2.458e-09, 0.5422, -0.5391, -1.345e-15, 0.8423, -0.5391, -1.345e-15, 0.8423, -0.8402, -2.458e-09, 0.5422, -0.8241, 0.1639, 0.5422, -0.5287, 0.1052, 0.8423, -0.5287, 0.1052, 0.8423, -0.8241, 0.1639, 0.5422, -0.7763, 0.3215, 0.5422, -0.498, 0.2063, 0.8423, -0.498, 0.2063, 0.8423, -0.7763, 0.3215, 0.5422, -0.6986, 0.4668, 0.5422, -0.4482, 0.2995, 0.8423, -0.4482, 0.2995, 0.8423, -0.6986, 0.4668, 0.5422, -0.5941, 0.5941, 0.5422, -0.3812, 0.3812, 0.8423, -0.3812, 0.3812, 0.8423, -0.5941, 0.5941, 0.5422, -0.4668, 0.6986, 0.5422, -0.2995, 0.4482, 0.8423, -0.2995, 0.4482, 0.8423, -0.4668, 0.6986, 0.5422, -0.3215, 0.7763, 0.5422, -0.2063, 0.498, 0.8423, -0.2063, 0.498, 0.8423, -0.3215, 0.7763, 0.5422, -0.1639, 0.8241, 0.5422, -0.1052, 0.5287, 0.8423, 1.106e-07, 0.5391, 0.8423, 1.18e-07, 0.8402, 0.5422, 0.1639, 0.8241, 0.5422, 0.1052, 0.5287, 0.8423, 0.1052, 0.5287, 0.8423, 0.1639, 0.8241, 0.5422, 0.3215, 0.7763, 0.5422, 0.2063, 0.498, 0.8423, -1.106e-07, -0.5391, 0.8423, -0.1052, -0.5287, 0.8423, -0.142, -0.7139, 0.6857, -6.626e-08, -0.7279, 0.6857, -0.5147, -0.5147, 0.6857, -0.6052, -0.4044, 0.6857, -0.6052, -0.4044, -0.6857, -0.5147, -0.5147, -0.6857, -0.5287, 0.1052, 0.8423, -0.498, 0.2063, 0.8423, -0.6725, 0.2785, 0.6857, -0.7139, 0.142, 0.6857, 0.2995, 0.4482, 0.8423, 0.3812, 0.3812, 0.8423, 0.5147, 0.5147, 0.6857, 0.4044, 0.6052, 0.6857, 0.3812, -0.3812, 0.8423, 0.2995, -0.4482, 0.8423, 0.4044, -0.6052, 0.6857, 0.5147, -0.5147, 0.6857, -0.4482, -0.2995, 0.8423, -0.498, -0.2063, 0.8423, -0.6725, -0.2785, 0.6857, -0.6052, -0.4044, 0.6857, -0.2063, 0.498, 0.8423, -0.1052, 0.5287, 0.8423, -0.142, 0.7139, 0.6857, -0.2785, 0.6725, 0.6857, 0.5391, -1.345e-15, 0.8423, 0.5287, -0.1052, 0.8423, 0.7139, -0.142, 0.6857, 0.7279, -9.692e-10, 0.6857, -0.1052, -0.5287, 0.8423, -0.2063, -0.498, 0.8423, -0.2785, -0.6725, 0.6857, -0.142, -0.7139, 0.6857, -0.498, 0.2063, 0.8423, -0.4482, 0.2995, 0.8423, -0.6052, 0.4044, 0.6857, -0.6725, 0.2785, 0.6857, 0.3812, 0.3812, 0.8423, 0.4482, 0.2995, 0.8423, 0.6052, 0.4044, 0.6857, 0.5147, 0.5147, 0.6857, 0.2995, -0.4482, 0.8423, 0.2063, -0.498, 0.8423, 0.2785, -0.6725, 0.6857, 0.4044, -0.6052, 0.6857, -0.498, -0.2063, 0.8423, -0.5287, -0.1052, 0.8423, -0.7139, -0.142, 0.6857, -0.6725, -0.2785, 0.6857, 1.106e-07, 0.5391, 0.8423, 0.1052, 0.5287, 0.8423, 0.142, 0.7139, 0.6857, 6.626e-08, 0.7279, 0.6857, -0.1052, 0.5287, 0.8423, 1.106e-07, 0.5391, 0.8423, 6.626e-08, 0.7279, 0.6857, -0.142, 0.7139, 0.6857, 0.5287, -0.1052, 0.8423, 0.498, -0.2063, 0.8423, 0.6725, -0.2785, 0.6857, 0.7139, -0.142, 0.6857, -0.2063, -0.498, 0.8423, -0.2995, -0.4482, 0.8423, -0.4044, -0.6052, 0.6857, -0.2785, -0.6725, 0.6857, -0.4482, 0.2995, 0.8423, -0.3812, 0.3812, 0.8423, -0.5147, 0.5147, 0.6857, -0.6052, 0.4044, 0.6857, 0.4482, 0.2995, 0.8423, 0.498, 0.2063, 0.8423, 0.6725, 0.2785, 0.6857, 0.6052, 0.4044, 0.6857, 0.2063, -0.498, 0.8423, 0.1052, -0.5287, 0.8423, 0.142, -0.7139, 0.6857, 0.2785, -0.6725, 0.6857, -0.5287, -0.1052, 0.8423, -0.5391, -1.345e-15, 0.8423, -0.7279, 0.0, 0.6857, -0.7139, -0.142, 0.6857, 0.1052, 0.5287, 0.8423, 0.2063, 0.498, 0.8423, 0.2785, 0.6725, 0.6857, 0.142, 0.7139, 0.6857, 0.498, -0.2063, 0.8423, 0.4482, -0.2995, 0.8423, 0.6052, -0.4044, 0.6857, 0.6725, -0.2785, 0.6857, -0.2995, -0.4482, 0.8423, -0.3812, -0.3812, 0.8423, -0.5147, -0.5147, 0.6857, -0.4044, -0.6052, 0.6857, -0.3812, 0.3812, 0.8423, -0.2995, 0.4482, 0.8423, -0.4044, 0.6052, 0.6857, -0.5147, 0.5147, 0.6857, 0.498, 0.2063, 0.8423, 0.5287, 0.1052, 0.8423, 0.7139, 0.142, 0.6857, 0.6725, 0.2785, 0.6857, 0.1052, -0.5287, 0.8423, -1.106e-07, -0.5391, 0.8423, -6.626e-08, -0.7279, 0.6857, 0.142, -0.7139, 0.6857, -0.5391, -1.345e-15, 0.8423, -0.5287, 0.1052, 0.8423, -0.7139, 0.142, 0.6857, -0.7279, 0.0, 0.6857, 0.2063, 0.498, 0.8423, 0.2995, 0.4482, 0.8423, 0.4044, 0.6052, 0.6857, 0.2785, 0.6725, 0.6857, 0.4482, -0.2995, 0.8423, 0.3812, -0.3812, 0.8423, 0.5147, -0.5147, 0.6857, 0.6052, -0.4044, 0.6857, -0.3812, -0.3812, 0.8423, -0.4482, -0.2995, 0.8423, -0.6052, -0.4044, 0.6857, -0.5147, -0.5147, 0.6857, -0.2995, 0.4482, 0.8423, -0.2063, 0.498, 0.8423, -0.2785, 0.6725, 0.6857, -0.4044, 0.6052, 0.6857, 0.5287, 0.1052, 0.8423, 0.5391, -1.345e-15, 0.8423, 0.7279, -9.692e-10, 0.6857, 0.7139, 0.142, 0.6857, 3.469e-09, 0.7279, -0.6857, 0.142, 0.7139, -0.6857, 0.2785, 0.6725, -0.6857, 0.4044, 0.6052, -0.6857, 0.5147, 0.5147, -0.6857, 0.6052, 0.4044, -0.6857, 0.6725, 0.2785, -0.6857, 0.7139, 0.142, -0.6857, 0.7279, 0.0, -0.6857, 0.7139, -0.142, -0.6857, 0.6725, -0.2785, -0.6857, 0.6052, -0.4044, -0.6857, 0.5147, -0.5147, -0.6857, 0.4044, -0.6052, -0.6857, 0.2785, -0.6725, -0.6857, 0.142, -0.7139, -0.6857, 3.469e-09, -0.7279, -0.6857, -0.142, -0.7139, -0.6857, -0.2785, -0.6725, -0.6857, -0.4044, -0.6052, -0.6857, -0.5147, -0.5147, -0.6857, -0.6052, -0.4044, -0.6857, -0.6725, -0.2785, -0.6857, -0.7139, -0.142, -0.6857, -0.7279, 0.0, -0.6857, -0.7139, 0.142, -0.6857, -0.6725, 0.2785, -0.6857, -0.6052, 0.4044, -0.6857, -0.5147, 0.5147, -0.6857, -0.4044, 0.6052, -0.6857, -0.2785, 0.6725, -0.6857, -0.142, 0.7139, -0.6857, 0.7139, 0.142, 0.6857, 0.7279, -9.692e-10, 0.6857, 0.7279, 0.0, -0.6857, 0.7139, 0.142, -0.6857, -0.6052, -0.4044, 0.6857, -0.6725, -0.2785, 0.6857, -0.6725, -0.2785, -0.6857, -0.6052, -0.4044, -0.6857, 0.7279, -9.692e-10, 0.6857, 0.7139, -0.142, 0.6857, 0.7139, -0.142, -0.6857, 0.7279, 0.0, -0.6857, -0.6725, -0.2785, 0.6857, -0.7139, -0.142, 0.6857, -0.7139, -0.142, -0.6857, -0.6725, -0.2785, -0.6857, 0.7139, -0.142, 0.6857, 0.6725, -0.2785, 0.6857, 0.6725, -0.2785, -0.6857, 0.7139, -0.142, -0.6857, -0.7139, -0.142, 0.6857, -0.7279, 0.0, 0.6857, -0.7279, 0.0, -0.6857, -0.7139, -0.142, -0.6857, 0.6725, -0.2785, 0.6857, 0.6052, -0.4044, 0.6857, 0.6052, -0.4044, -0.6857, 0.6725, -0.2785, -0.6857, -0.7279, 0.0, 0.6857, -0.7139, 0.142, 0.6857, -0.7139, 0.142, -0.6857, -0.7279, 0.0, -0.6857, 0.6052, -0.4044, 0.6857, 0.5147, -0.5147, 0.6857, 0.5147, -0.5147, -0.6857, 0.6052, -0.4044, -0.6857, -0.7139, 0.142, 0.6857, -0.6725, 0.2785, 0.6857, -0.6725, 0.2785, -0.6857, -0.7139, 0.142, -0.6857, 0.5147, -0.5147, 0.6857, 0.4044, -0.6052, 0.6857, 0.4044, -0.6052, -0.6857, 0.5147, -0.5147, -0.6857, -0.6725, 0.2785, 0.6857, -0.6052, 0.4044, 0.6857, -0.6052, 0.4044, -0.6857, -0.6725, 0.2785, -0.6857, 0.4044, -0.6052, 0.6857, 0.2785, -0.6725, 0.6857, 0.2785, -0.6725, -0.6857, 0.4044, -0.6052, -0.6857, 6.626e-08, 0.7279, 0.6857, 0.142, 0.7139, 0.6857, 0.142, 0.7139, -0.6857, 3.469e-09, 0.7279, -0.6857, -0.6052, 0.4044, 0.6857, -0.5147, 0.5147, 0.6857, -0.5147, 0.5147, -0.6857, -0.6052, 0.4044, -0.6857, 0.2785, -0.6725, 0.6857, 0.142, -0.7139, 0.6857, 0.142, -0.7139, -0.6857, 0.2785, -0.6725, -0.6857, 0.142, 0.7139, 0.6857, 0.2785, 0.6725, 0.6857, 0.2785, 0.6725, -0.6857, 0.142, 0.7139, -0.6857, -0.5147, 0.5147, 0.6857, -0.4044, 0.6052, 0.6857, -0.4044, 0.6052, -0.6857, -0.5147, 0.5147, -0.6857, 0.142, -0.7139, 0.6857, -6.626e-08, -0.7279, 0.6857, 3.469e-09, -0.7279, -0.6857, 0.142, -0.7139, -0.6857, 0.2785, 0.6725, 0.6857, 0.4044, 0.6052, 0.6857, 0.4044, 0.6052, -0.6857, 0.2785, 0.6725, -0.6857, -0.4044, 0.6052, 0.6857, -0.2785, 0.6725, 0.6857, -0.2785, 0.6725, -0.6857, -0.4044, 0.6052, -0.6857, -6.626e-08, -0.7279, 0.6857, -0.142, -0.7139, 0.6857, -0.142, -0.7139, -0.6857, 3.469e-09, -0.7279, -0.6857, 0.4044, 0.6052, 0.6857, 0.5147, 0.5147, 0.6857, 0.5147, 0.5147, -0.6857, 0.4044, 0.6052, -0.6857, -0.2785, 0.6725, 0.6857, -0.142, 0.7139, 0.6857, -0.142, 0.7139, -0.6857, -0.2785, 0.6725, -0.6857, -0.142, -0.7139, 0.6857, -0.2785, -0.6725, 0.6857, -0.2785, -0.6725, -0.6857, -0.142, -0.7139, -0.6857, 0.5147, 0.5147, 0.6857, 0.6052, 0.4044, 0.6857, 0.6052, 0.4044, -0.6857, 0.5147, 0.5147, -0.6857, -0.142, 0.7139, 0.6857, 6.626e-08, 0.7279, 0.6857, 3.469e-09, 0.7279, -0.6857, -0.142, 0.7139, -0.6857, -0.2785, -0.6725, 0.6857, -0.4044, -0.6052, 0.6857, -0.4044, -0.6052, -0.6857, -0.2785, -0.6725, -0.6857, 0.6052, 0.4044, 0.6857, 0.6725, 0.2785, 0.6857, 0.6725, 0.2785, -0.6857, 0.6052, 0.4044, -0.6857, -0.4044, -0.6052, 0.6857, -0.5147, -0.5147, 0.6857, -0.5147, -0.5147, -0.6857, -0.4044, -0.6052, -0.6857, 0.6725, 0.2785, 0.6857, 0.7139, 0.142, 0.6857, 0.7139, 0.142, -0.6857, 0.6725, 0.2785, -0.6857, 0.1639, 0.8241, 0.5422, 1.18e-07, 0.8402, 0.5422, 8.294e-08, 0.4016, 0.9158, 0.07834, 0.3938, 0.9158, 0.3215, 0.7763, 0.5422, 0.1639, 0.8241, 0.5422, 0.07834, 0.3938, 0.9158, 0.1537, 0.371, 0.9158, 0.4668, 0.6986, 0.5422, 0.3215, 0.7763, 0.5422, 0.1537, 0.371, 0.9158, 0.2231, 0.3339, 0.9158, 0.5941, 0.5941, 0.5422, 0.4668, 0.6986, 0.5422, 0.2231, 0.3339, 0.9158, 0.2839, 0.2839, 0.9158, 0.6986, 0.4668, 0.5422, 0.5941, 0.5941, 0.5422, 0.2839, 0.2839, 0.9158, 0.3339, 0.2231, 0.9158, 0.7763, 0.3215, 0.5422, 0.6986, 0.4668, 0.5422, 0.3339, 0.2231, 0.9158, 0.371, 0.1537, 0.9158, 0.8241, 0.1639, 0.5422, 0.7763, 0.3215, 0.5422, 0.371, 0.1537, 0.9158, 0.3938, 0.07834, 0.9158, 0.8402, 2.458e-09, 0.5422, 0.8241, 0.1639, 0.5422, 0.3938, 0.07834, 0.9158, 0.4016, 0.0, 0.9158, 0.8241, -0.1639, 0.5422, 0.8402, 2.458e-09, 0.5422, 0.4016, 0.0, 0.9158, 0.3938, -0.07834, 0.9158, 0.7763, -0.3215, 0.5422, 0.8241, -0.1639, 0.5422, 0.3938, -0.07834, 0.9158, 0.371, -0.1537, 0.9158, 0.6986, -0.4668, 0.5422, 0.7763, -0.3215, 0.5422, 0.371, -0.1537, 0.9158, 0.3339, -0.2231, 0.9158, 0.5941, -0.5941, 0.5422, 0.6986, -0.4668, 0.5422, 0.3339, -0.2231, 0.9158, 0.2839, -0.2839, 0.9158, 0.4668, -0.6986, 0.5422, 0.5941, -0.5941, 0.5422, 0.2839, -0.2839, 0.9158, 0.2231, -0.3339, 0.9158, 0.3215, -0.7763, 0.5422, 0.4668, -0.6986, 0.5422, 0.2231, -0.3339, 0.9158, 0.1537, -0.371, 0.9158, 0.1639, -0.8241, 0.5422, 0.3215, -0.7763, 0.5422, 0.1537, -0.371, 0.9158, 0.07834, -0.3938, 0.9158, -9.096e-08, -0.8402, 0.5422, 0.1639, -0.8241, 0.5422, 0.07834, -0.3938, 0.9158, -5.702e-08, -0.4016, 0.9158, -0.1639, -0.8241, 0.5422, -9.096e-08, -0.8402, 0.5422, -5.702e-08, -0.4016, 0.9158, -0.07834, -0.3938, 0.9158, -0.3215, -0.7763, 0.5422, -0.1639, -0.8241, 0.5422, -0.07834, -0.3938, 0.9158, -0.1537, -0.371, 0.9158, -0.4668, -0.6986, 0.5422, -0.3215, -0.7763, 0.5422, -0.1537, -0.371, 0.9158, -0.2231, -0.3339, 0.9158, -0.5941, -0.5941, 0.5422, -0.4668, -0.6986, 0.5422, -0.2231, -0.3339, 0.9158, -0.2839, -0.2839, 0.9158, -0.6986, -0.4668, 0.5422, -0.5941, -0.5941, 0.5422, -0.2839, -0.2839, 0.9158, -0.3339, -0.2231, 0.9158, -0.7763, -0.3215, 0.5422, -0.6986, -0.4668, 0.5422, -0.3339, -0.2231, 0.9158, -0.371, -0.1537, 0.9158, -0.8241, -0.1639, 0.5422, -0.7763, -0.3215, 0.5422, -0.371, -0.1537, 0.9158, -0.3938, -0.07834, 0.9158, -0.8402, -2.458e-09, 0.5422, -0.8241, -0.1639, 0.5422, -0.3938, -0.07834, 0.9158, -0.4016, 0.0, 0.9158, -0.8241, 0.1639, 0.5422, -0.8402, -2.458e-09, 0.5422, -0.4016, 0.0, 0.9158, -0.3938, 0.07834, 0.9158, -0.7763, 0.3215, 0.5422, -0.8241, 0.1639, 0.5422, -0.3938, 0.07834, 0.9158, -0.371, 0.1537, 0.9158, -0.6986, 0.4668, 0.5422, -0.7763, 0.3215, 0.5422, -0.371, 0.1537, 0.9158, -0.3339, 0.2231, 0.9158, -0.5941, 0.5941, 0.5422, -0.6986, 0.4668, 0.5422, -0.3339, 0.2231, 0.9158, -0.2839, 0.2839, 0.9158, -0.4668, 0.6986, 0.5422, -0.5941, 0.5941, 0.5422, -0.2839, 0.2839, 0.9158, -0.2231, 0.3339, 0.9158, -0.3215, 0.7763, 0.5422, -0.4668, 0.6986, 0.5422, -0.2231, 0.3339, 0.9158, -0.1537, 0.371, 0.9158, -0.1639, 0.8241, 0.5422, -0.3215, 0.7763, 0.5422, -0.1537, 0.371, 0.9158, -0.07834, 0.3938, 0.9158, 1.18e-07, 0.8402, 0.5422, -0.1639, 0.8241, 0.5422, -0.07834, 0.3938, 0.9158, 8.294e-08, 0.4016, 0.9158, 0.07834, 0.3938, 0.9158, 8.294e-08, 0.4016, 0.9158, -0.07834, 0.3938, 0.9158, -0.1537, 0.371, 0.9158, -0.2231, 0.3339, 0.9158, -0.2839, 0.2839, 0.9158, -0.3339, 0.2231, 0.9158, -0.371, 0.1537, 0.9158, -0.3938, 0.07834, 0.9158, -0.4016, 0.0, 0.9158, -0.3938, -0.07834, 0.9158, -0.371, -0.1537, 0.9158, -0.3339, -0.2231, 0.9158, -0.2839, -0.2839, 0.9158, -0.2231, -0.3339, 0.9158, -0.1537, -0.371, 0.9158, -0.07834, -0.3938, 0.9158, -5.702e-08, -0.4016, 0.9158, 0.07834, -0.3938, 0.9158, 0.1537, -0.371, 0.9158, 0.2231, -0.3339, 0.9158, 0.2839, -0.2839, 0.9158, 0.3339, -0.2231, 0.9158, 0.371, -0.1537, 0.9158, 0.3938, -0.07834, 0.9158, 0.4016, 0.0, 0.9158, 0.3938, 0.07834, 0.9158, 0.371, 0.1537, 0.9158, 0.3339, 0.2231, 0.9158, 0.2839, 0.2839, 0.9158, 0.2231, 0.3339, 0.9158, 0.1537, 0.371, 0.9158])] * 3)])
me_circle = bpy.data.meshes.new('Circle')
me_circle.from_pydata([(-0.01212, -0.6232, -0.04884), (-0.01021, -0.633, -0.0507), (-0.007903, -0.6428, -0.05061), (-0.005292, -0.6524, -0.04858), (-0.002478, -0.6614, -0.04468), (0.0004314, -0.6693, -0.03906), (0.003324, -0.6759, -0.03194), (0.006089, -0.681, -0.0236), (0.00862, -0.6843, -0.01434), (0.01082, -0.6858, -0.004541), (0.0126, -0.6852, 0.005436), (0.0139, -0.6828, 0.01521), (0.01467, -0.6786, 0.02439), (0.01487, -0.6727, 0.03264), (0.0145, -0.6653, 0.03963), (0.01357, -0.6568, 0.0451), (0.01212, -0.6475, 0.04884), (0.01021, -0.6377, 0.0507), (0.007902, -0.6278, 0.05061), (0.005292, -0.6182, 0.04858), (0.002478, -0.6093, 0.04468), (-0.0004317, -0.6014, 0.03906), (-0.003324, -0.5947, 0.03194), (-0.006089, -0.5897, 0.0236), (-0.00862, -0.5863, 0.01434), (-0.01082, -0.5849, 0.004541), (-0.0126, -0.5854, -0.005436), (-0.0139, -0.5878, -0.01521), (-0.01467, -0.5921, -0.02439), (-0.01487, -0.598, -0.03264), (-0.0145, -0.6053, -0.03963), (-0.01357, -0.6138, -0.0451)], [(1, 0), (2, 1), (3, 2), (4, 3), (5, 4), (6, 5), (7, 6), (8, 7), (9, 8), (10, 9), (11, 10), (12, 11), (13, 12), (14, 13), (15, 14), (16, 15), (17, 16), (18, 17), (19, 18), (20, 19), (21, 20), (22, 21), (23, 22), (24, 23), (25, 24), (26, 25), (27, 26), (28, 27), (29, 28), (30, 29), (31, 30), (0, 31)], [])
_uv = me_circle.uv_layers.new(name='UVMap')
_uv.uv.foreach_set('vector', [])
me_circle.materials.append(mat_black)
me_circle.materials.append(mat_outline)
me_circle.update()

# ---- objects
ob_sun = bpy.data.objects.new('Sun', light_sun_001)
ob_camera = bpy.data.objects.new('Camera', cam_camera_002)
ob_spring = bpy.data.objects.new('spring', me_cylinder)
ob_coil = bpy.data.objects.new('coil', me_circle)

# ---- transforms, parenting, visibility, modifiers, constraints
ob_sun.location = (0.0, 0.0, -0.01985)
ob_sun.rotation_euler = (0.6582, -0.4135, -0.143)
ob_sun.scale = (0.9816, 0.9638, 0.9387)
ob_camera.location = (-5.172, -0.1939, 1.675)
ob_camera.rotation_euler = (1.483, -3.835e-09, -1.528)
ob_spring.location = (0.0, 0.0, 0.2813)
_m = ob_spring.modifiers.new('Subdivision', 'SUBSURF')
_m.levels = 5
_m = ob_spring.modifiers.new('Solidify', 'SOLIDIFY')
_m.thickness = 0.02
_m.offset = 1.0
_m.material_offset = 3
_m.use_flip_normals = True
ob_coil.location = (0.0, 0.0, 0.0)
ob_coil.scale = (1.0, 1.0, 0.5)
_m = ob_coil.modifiers.new('Screw', 'SCREW')
_m.iterations = 5
_m.screw_offset = 0.3
_m = ob_coil.modifiers.new('Subdivision', 'SUBSURF')
_m = ob_coil.modifiers.new('Solidify', 'SOLIDIFY')
_m.thickness = 0.02
_m.offset = 1.0
_m.material_offset = 3
_m.use_flip_normals = True

# ---- collection membership
scene.collection.objects.link(ob_sun)
scene.collection.objects.link(ob_camera)
scene.collection.objects.link(ob_spring)
scene.collection.objects.link(ob_coil)

# ---- scene / render settings (as saved in the file)
scene.camera = ob_camera
scene.frame_start = 1; scene.frame_end = 30; scene.frame_set(1)
scene.render.engine = 'BLENDER_EEVEE_NEXT'
scene.render.resolution_x = 1024
scene.render.resolution_y = 1024
scene.render.fps = 30
scene.render.film_transparent = True
scene.cycles.sampling_pattern = 'TABULATED_SOBOL'
scene.cycles.use_light_tree = False
scene.view_settings.view_transform = 'Filmic'
bpy.context.view_layer.update()

